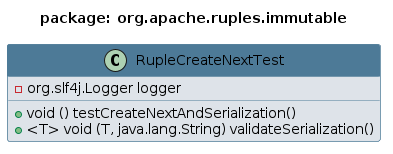

The diagram above was rendered by PlantUML. Its source (embedded in the PNG):
@startuml 
skinparam class { 
 BackgroundColor #DEE3E9 
 ArrowColor #4D7A97 
 BorderColor #4D7A97 
}
top to bottom direction 
title package: org.apache.ruples.immutable
skinparam titleBackgroundColor White
skinparam classHeaderBackgroundColor #4D7A97
skinparam stereotypeBBackgroundColor #F8981D


class RupleCreateNextTest {
 - org.slf4j.Logger logger
 + void () testCreateNextAndSerialization()
 + <T> void (T, java.lang.String) validateSerialization()
}
@enduml